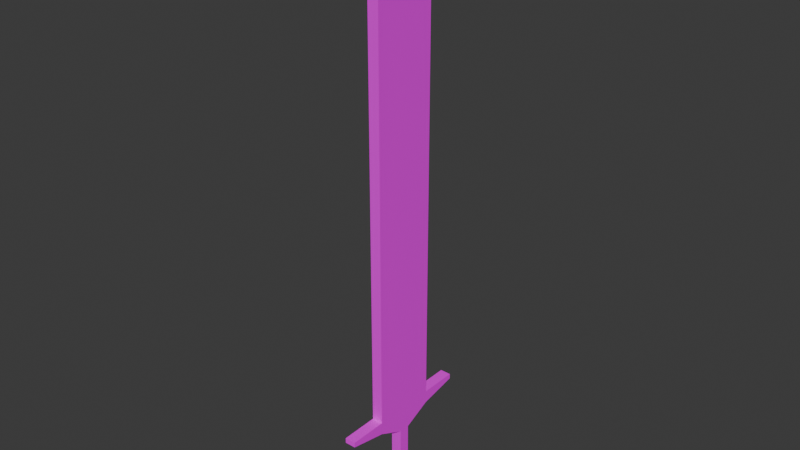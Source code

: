 # Source: LongSword.blend  (saved by Blender 4.0.36; exported with 4.5.12 LTS)
import bpy
from mathutils import Matrix  # noqa: F401  (used for matrix-valued properties, if any)

bpy.ops.wm.read_factory_settings(use_empty=True)
scene = bpy.context.scene
scene.name = 'Scene'

# ---- collections
col_collection = bpy.data.collections.new('Collection'); scene.collection.children.link(col_collection)

# ---- images (referenced by path relative to the original .blend; pixels are not part of the script)
import os
ASSET_DIR = os.environ.get("B2B_ASSET_DIR", "")  # directory of the original .blend (textures are referenced by path, not embedded)
HERE = os.path.dirname(os.path.abspath(__file__))  # packed textures are extracted next to this script under _unpacked/

def load_image(name, relpath, width, height, colorspace="sRGB"):
    """Load a texture the original file referenced (path relative to the .blend, or extracted next to this script)."""
    p = next((c for c in (os.path.join(HERE, relpath), os.path.join(ASSET_DIR, relpath)) if relpath and os.path.exists(c)), "")
    if p:
        img = bpy.data.images.load(p, check_existing=True)
        img.name = name
    else:  # same state as the original file: an image datablock whose file is absent (Cycles renders it pink)
        img = bpy.data.images.new(name, width, height)
        img.source = "FILE"
        img.filepath = "//" + (relpath or name)
    img.colorspace_settings.name = colorspace
    return img
img_longsword = load_image('LongSword', 'LongSword.png', 1024, 1024, 'sRGB')

# ---- materials (node trees are filled in below, after node groups)
mat_longsword = bpy.data.materials.new('LongSword')
mat_longsword.use_transparent_shadow = False

# ---- material node trees
mat_longsword.use_nodes = True; mat_longsword.node_tree.nodes.clear()
_N = mat_longsword.node_tree.nodes; _L = mat_longsword.node_tree.links
n0 = _N.new('ShaderNodeBsdfPrincipled'); n0.name = 'Principled BSDF'; n0.location = (10, 300)
n0.inputs[3].default_value = 1.45
n1 = _N.new('ShaderNodeOutputMaterial'); n1.name = 'Material Output'; n1.location = (300, 300)
n2 = _N.new('ShaderNodeTexImage'); n2.name = 'Image Texture'; n2.location = (-264, 335)
n2.image = img_longsword
_L.new(n0.outputs[0], n1.inputs[0])
_L.new(n2.outputs[0], n0.inputs[0])
n1.is_active_output = True

# ---- world
world_world = bpy.data.worlds.new('World'); scene.world = world_world
world_world.use_nodes = True; world_world.node_tree.nodes.clear()
_N = world_world.node_tree.nodes; _L = world_world.node_tree.links
n0 = _N.new('ShaderNodeOutputWorld'); n0.name = 'World Output'; n0.location = (300, 300)
n1 = _N.new('ShaderNodeBackground'); n1.name = 'Background'; n1.location = (10, 300)
n1.inputs[0].default_value = (0.05088, 0.05088, 0.05088, 1.0)
_L.new(n1.outputs[0], n0.inputs[0])
n0.is_active_output = True
world_world.color = (0.05088, 0.05088, 0.05088)
world_world.use_sun_shadow = False
world_world.sun_shadow_jitter_overblur = 0.0

# ---- meshes
me_cube_001 = bpy.data.meshes.new('Cube.001')
me_cube_001.from_pydata([(-0.03, 0.03, -0.1326), (-0.03, 0.03, -0.07256), (0.03, 0.03, -0.1326), (0.03, 0.03, -0.07256), (-0.03, -0.03, -0.1326), (-0.03, -0.03, -0.07256), (0.03, -0.03, -0.1326), (0.03, -0.03, -0.07256), (-0.01809, 0.01809, -0.07256), (0.01809, 0.01809, -0.07256), (-0.01809, -0.01809, -0.07256), (0.01809, -0.01809, -0.07256), (-0.01809, 0.01809, 0.1074), (0.01809, 0.01809, 0.1074), (-0.01809, -0.01809, 0.1074), (0.01809, -0.01809, 0.1074), (-0.01809, 0.1089, 0.1504), (0.01809, 0.1089, 0.1504), (-0.01809, -0.1089, 0.1504), (0.01809, -0.1089, 0.1504), (-0.01809, 0.1089, 0.1924), (0.01809, 0.1089, 0.1924), (-0.01809, -0.1089, 0.1924), (0.01809, -0.1089, 0.1924), (-0.01809, 0.1089, 1.794), (0.01809, 0.1089, 1.794), (-0.01809, -0.1089, 1.584), (0.01809, -0.1089, 1.584), (-0.01809, 0.2349, 0.1756), (0.01809, 0.2349, 0.1756), (-0.01809, 0.2349, 0.1924), (0.01809, 0.2349, 0.1924), (-0.01809, -0.2349, 0.1756), (0.01809, -0.2349, 0.1756), (-0.01809, -0.2349, 0.1924), (0.01809, -0.2349, 0.1924)], [], [(0, 1, 3, 2), (2, 3, 7, 6), (6, 7, 5, 4), (4, 5, 1, 0), (2, 6, 4, 0), (7, 3, 9, 11), (10, 11, 15, 14), (5, 7, 11, 10), (3, 1, 8, 9), (1, 5, 10, 8), (13, 12, 16, 17), (9, 8, 12, 13), (8, 10, 14, 12), (11, 9, 13, 15), (16, 18, 22, 20), (12, 14, 18, 16), (15, 13, 17, 19), (14, 15, 19, 18), (22, 23, 27, 26), (19, 17, 21, 23), (22, 18, 32, 34), (21, 17, 29, 31), (27, 25, 24, 26), (21, 20, 24, 25), (20, 22, 26, 24), (23, 21, 25, 27), (29, 28, 30, 31), (20, 21, 31, 30), (16, 20, 30, 28), (17, 16, 28, 29), (32, 33, 35, 34), (23, 22, 34, 35), (19, 23, 35, 33), (18, 19, 33, 32)])
_uv = me_cube_001.uv_layers.new(name='UVMap')
_uv.uv.foreach_set('vector', [0.6516, 0.2584, 0.6516, 0.2266, 0.6834, 0.2266, 0.6834, 0.2584, 0.6149, 0.6641, 0.6149, 0.6323, 0.6467, 0.6323, 0.6467, 0.6641, 0.6516, 0.3077, 0.6516, 0.2759, 0.6834, 0.2759, 0.6834, 0.3077, 0.6516, 0.2091, 0.6516, 0.1773, 0.6834, 0.1773, 0.6834, 0.2091, 0.6516, 0.357, 0.6516, 0.3252, 0.6834, 0.3252, 0.6834, 0.357, 0.6834, 0.3745, 0.6834, 0.4063, 0.6771, 0.4, 0.6771, 0.3808, 0.6341, 0.5019, 0.6149, 0.5019, 0.6149, 0.4065, 0.6341, 0.4065, 0.6516, 0.3745, 0.6834, 0.3745, 0.6771, 0.3808, 0.6579, 0.3808, 0.6834, 0.4063, 0.6516, 0.4063, 0.6579, 0.4, 0.6771, 0.4, 0.6516, 0.4063, 0.6516, 0.3745, 0.6579, 0.3808, 0.6579, 0.4, 0.6149, 0.1417, 0.6341, 0.1417, 0.6341, 0.1898, 0.6149, 0.1898, 0.6341, 0.6148, 0.6149, 0.6148, 0.6149, 0.5194, 0.6341, 0.5194, 0.3985, 0.9912, 0.3794, 0.9897, 0.3869, 0.8947, 0.406, 0.8962, 0.1534, 0.9897, 0.1343, 0.9912, 0.1268, 0.8962, 0.1459, 0.8947, 0.4558, 0.8772, 0.3407, 0.8682, 0.3424, 0.846, 0.4575, 0.855, 0.406, 0.8962, 0.3869, 0.8947, 0.3407, 0.8682, 0.4558, 0.8772, 0.1459, 0.8947, 0.1268, 0.8962, 0.07706, 0.8772, 0.1921, 0.8682, 0.6341, 0.389, 0.6149, 0.389, 0.6149, 0.3409, 0.6341, 0.3409, 0.5974, 0.7464, 0.5783, 0.7464, 0.5783, 0.008752, 0.5974, 0.008752, 0.1921, 0.8682, 0.07706, 0.8772, 0.07532, 0.855, 0.1904, 0.846, 0.3424, 0.846, 0.3407, 0.8682, 0.2752, 0.8496, 0.2759, 0.8408, 0.07532, 0.855, 0.07706, 0.8772, 0.00945, 0.8692, 0.008752, 0.8603, 0.6341, 0.008752, 0.6341, 0.1242, 0.6149, 0.1242, 0.6149, 0.008752, 0.5607, 0.8577, 0.5416, 0.8577, 0.5416, 0.008752, 0.5607, 0.008752, 0.4575, 0.855, 0.3424, 0.846, 0.4003, 0.1106, 0.5241, 0.008752, 0.1904, 0.846, 0.07532, 0.855, 0.008752, 0.008752, 0.1326, 0.1106, 0.6605, 0.4238, 0.6605, 0.443, 0.6516, 0.443, 0.6516, 0.4238, 0.6516, 0.008752, 0.6708, 0.008752, 0.6708, 0.07552, 0.6516, 0.07552, 0.4558, 0.8772, 0.4575, 0.855, 0.5241, 0.8603, 0.5234, 0.8692, 0.6149, 0.1898, 0.6341, 0.1898, 0.6341, 0.2566, 0.6149, 0.2566, 0.6605, 0.4605, 0.6605, 0.4797, 0.6516, 0.4797, 0.6516, 0.4605, 0.6708, 0.1598, 0.6516, 0.1598, 0.6516, 0.09303, 0.6708, 0.09303, 0.1921, 0.8682, 0.1904, 0.846, 0.257, 0.8408, 0.2577, 0.8496, 0.6341, 0.3409, 0.6149, 0.3409, 0.6149, 0.2741, 0.6341, 0.2741])
me_cube_001.materials.append(mat_longsword)
me_cube_001.use_paint_bone_selection = False
me_cube_001.use_paint_mask = True
me_cube_001.update()

# ---- objects
ob_cube = bpy.data.objects.new('Cube', me_cube_001)

# ---- transforms, parenting, visibility, modifiers, constraints
ob_cube.location = (0.0, 0.0, 0.0)

# ---- collection membership
col_collection.objects.link(ob_cube)

# ---- scene / render settings (as saved in the file)
scene.frame_start = 1; scene.frame_end = 250; scene.frame_set(1)
scene.render.engine = 'BLENDER_EEVEE_NEXT'
scene.cycles.sampling_pattern = 'TABULATED_SOBOL'
bpy.context.view_layer.update()

# ---- added for rendering (the .blend has no active camera and no usable light): camera, sun
cam_auto = bpy.data.cameras.new('AutoCamera')
cam_auto.lens = 50.0
cam_auto.sensor_width = 36.0
cam_auto.clip_end = 1000.0
ob_auto_camera = bpy.data.objects.new('AutoCamera', cam_auto)
scene.collection.objects.link(ob_auto_camera)
ob_auto_camera.location = (1.83594, -2.20313, 2.29968)
ob_auto_camera.rotation_euler = (1.09748, -7.21219e-08, 0.694738)
scene.camera = ob_auto_camera
light_auto_sun = bpy.data.lights.new('AutoSun', 'SUN')
light_auto_sun.energy = 3.0
light_auto_sun.angle = 0.0523599
ob_auto_sun = bpy.data.objects.new('AutoSun', light_auto_sun)
scene.collection.objects.link(ob_auto_sun)
ob_auto_sun.rotation_euler = (0.872665, 0.174533, 0.523599)
bpy.context.view_layer.update()
